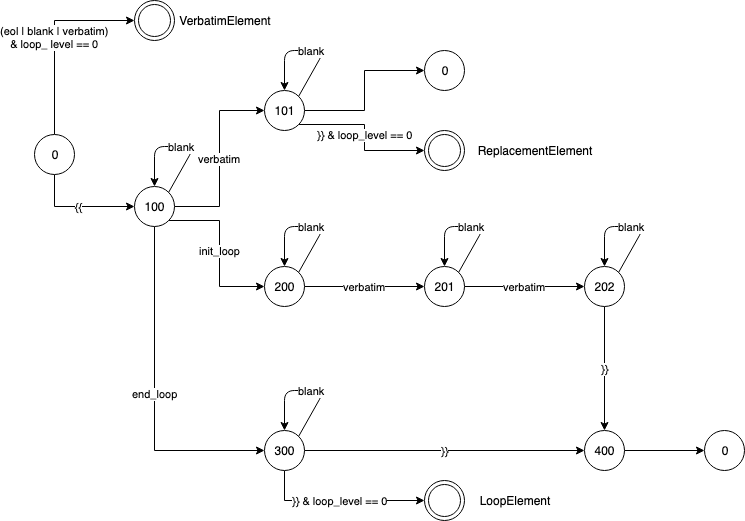

The diagram above was exported from draw.io. Its source (the exported page's mxGraphModel, read from the mxfile embedded in the PNG):
<mxGraphModel dx="946" dy="580" grid="1" gridSize="10" guides="1" tooltips="1" connect="1" arrows="1" fold="1" page="1" pageScale="1" pageWidth="1100" pageHeight="850" background="#ffffff" math="0" shadow="0">
  <root>
    <mxCell id="0" />
    <mxCell id="1" parent="0" />
    <mxCell id="oApYuQW0QhjmxeazyKxI-6" value="&lt;div&gt;(eol | blank | verbatim)&lt;/div&gt;&lt;div&gt; &amp;amp; loop_ level == 0&lt;/div&gt;" style="edgeStyle=orthogonalEdgeStyle;rounded=0;orthogonalLoop=1;jettySize=auto;html=1;exitX=0.5;exitY=0;exitDx=0;exitDy=0;entryX=0;entryY=0.5;entryDx=0;entryDy=0;" parent="1" source="oApYuQW0QhjmxeazyKxI-1" target="oApYuQW0QhjmxeazyKxI-2" edge="1">
      <mxGeometry relative="1" as="geometry" />
    </mxCell>
    <mxCell id="oApYuQW0QhjmxeazyKxI-7" value="{{" style="edgeStyle=orthogonalEdgeStyle;rounded=0;orthogonalLoop=1;jettySize=auto;html=1;exitX=0.5;exitY=1;exitDx=0;exitDy=0;entryX=0;entryY=0.5;entryDx=0;entryDy=0;" parent="1" source="oApYuQW0QhjmxeazyKxI-1" target="oApYuQW0QhjmxeazyKxI-3" edge="1">
      <mxGeometry relative="1" as="geometry" />
    </mxCell>
    <mxCell id="oApYuQW0QhjmxeazyKxI-1" value="0" style="ellipse;whiteSpace=wrap;html=1;aspect=fixed;" parent="1" vertex="1">
      <mxGeometry x="50" y="384" width="40" height="40" as="geometry" />
    </mxCell>
    <mxCell id="oApYuQW0QhjmxeazyKxI-2" value="&lt;div&gt;&lt;br&gt;&lt;/div&gt;&lt;div&gt;&lt;br&gt;&lt;/div&gt;" style="ellipse;shape=doubleEllipse;whiteSpace=wrap;html=1;aspect=fixed;verticalAlign=bottom;" parent="1" vertex="1">
      <mxGeometry x="150" y="250" width="40" height="40" as="geometry" />
    </mxCell>
    <mxCell id="oApYuQW0QhjmxeazyKxI-15" value="&lt;div&gt;verbatim&lt;/div&gt;" style="edgeStyle=orthogonalEdgeStyle;rounded=0;orthogonalLoop=1;jettySize=auto;html=1;exitX=1;exitY=0.5;exitDx=0;exitDy=0;entryX=0;entryY=0.5;entryDx=0;entryDy=0;" parent="1" source="oApYuQW0QhjmxeazyKxI-3" target="oApYuQW0QhjmxeazyKxI-11" edge="1">
      <mxGeometry relative="1" as="geometry" />
    </mxCell>
    <mxCell id="oApYuQW0QhjmxeazyKxI-16" value="init_loop" style="edgeStyle=orthogonalEdgeStyle;rounded=0;orthogonalLoop=1;jettySize=auto;html=1;exitX=1;exitY=1;exitDx=0;exitDy=0;entryX=0;entryY=0.5;entryDx=0;entryDy=0;" parent="1" source="oApYuQW0QhjmxeazyKxI-3" target="oApYuQW0QhjmxeazyKxI-13" edge="1">
      <mxGeometry relative="1" as="geometry" />
    </mxCell>
    <mxCell id="oApYuQW0QhjmxeazyKxI-34" value="&lt;div&gt;end_loop&lt;/div&gt;" style="edgeStyle=orthogonalEdgeStyle;rounded=0;orthogonalLoop=1;jettySize=auto;html=1;exitX=0.5;exitY=1;exitDx=0;exitDy=0;entryX=0;entryY=0.5;entryDx=0;entryDy=0;" parent="1" source="oApYuQW0QhjmxeazyKxI-3" target="oApYuQW0QhjmxeazyKxI-32" edge="1">
      <mxGeometry relative="1" as="geometry" />
    </mxCell>
    <mxCell id="oApYuQW0QhjmxeazyKxI-3" value="100" style="ellipse;whiteSpace=wrap;html=1;aspect=fixed;" parent="1" vertex="1">
      <mxGeometry x="150" y="436" width="40" height="40" as="geometry" />
    </mxCell>
    <mxCell id="oApYuQW0QhjmxeazyKxI-10" value="blank" style="endArrow=classic;html=1;exitX=1;exitY=0;exitDx=0;exitDy=0;entryX=0.5;entryY=0;entryDx=0;entryDy=0;" parent="1" source="oApYuQW0QhjmxeazyKxI-3" target="oApYuQW0QhjmxeazyKxI-3" edge="1">
      <mxGeometry width="50" height="50" relative="1" as="geometry">
        <mxPoint x="20" y="546" as="sourcePoint" />
        <mxPoint x="160" y="366" as="targetPoint" />
        <Array as="points">
          <mxPoint x="210" y="396" />
          <mxPoint x="170" y="396" />
        </Array>
      </mxGeometry>
    </mxCell>
    <mxCell id="oApYuQW0QhjmxeazyKxI-31" value="&lt;div&gt;}} &amp;amp; loop_level == 0&lt;/div&gt;" style="edgeStyle=orthogonalEdgeStyle;rounded=0;orthogonalLoop=1;jettySize=auto;html=1;exitX=1;exitY=1;exitDx=0;exitDy=0;" parent="1" source="oApYuQW0QhjmxeazyKxI-11" target="oApYuQW0QhjmxeazyKxI-30" edge="1">
      <mxGeometry relative="1" as="geometry" />
    </mxCell>
    <mxCell id="ypRsF8A_WuWXq_BUCMrj-8" style="edgeStyle=orthogonalEdgeStyle;rounded=0;orthogonalLoop=1;jettySize=auto;html=1;entryX=0;entryY=0.5;entryDx=0;entryDy=0;" parent="1" source="oApYuQW0QhjmxeazyKxI-11" target="ypRsF8A_WuWXq_BUCMrj-4" edge="1">
      <mxGeometry relative="1" as="geometry" />
    </mxCell>
    <mxCell id="oApYuQW0QhjmxeazyKxI-11" value="101" style="ellipse;whiteSpace=wrap;html=1;aspect=fixed;" parent="1" vertex="1">
      <mxGeometry x="280" y="340" width="40" height="40" as="geometry" />
    </mxCell>
    <mxCell id="oApYuQW0QhjmxeazyKxI-12" value="blank" style="endArrow=classic;html=1;exitX=1;exitY=0;exitDx=0;exitDy=0;entryX=0.5;entryY=0;entryDx=0;entryDy=0;" parent="1" source="oApYuQW0QhjmxeazyKxI-11" target="oApYuQW0QhjmxeazyKxI-11" edge="1">
      <mxGeometry width="50" height="50" relative="1" as="geometry">
        <mxPoint x="150" y="450" as="sourcePoint" />
        <mxPoint x="290" y="270" as="targetPoint" />
        <Array as="points">
          <mxPoint x="340" y="300" />
          <mxPoint x="300" y="300" />
        </Array>
      </mxGeometry>
    </mxCell>
    <mxCell id="oApYuQW0QhjmxeazyKxI-23" value="verbatim" style="edgeStyle=orthogonalEdgeStyle;rounded=0;orthogonalLoop=1;jettySize=auto;html=1;exitX=1;exitY=0.5;exitDx=0;exitDy=0;entryX=0;entryY=0.5;entryDx=0;entryDy=0;" parent="1" source="oApYuQW0QhjmxeazyKxI-13" target="oApYuQW0QhjmxeazyKxI-19" edge="1">
      <mxGeometry relative="1" as="geometry" />
    </mxCell>
    <mxCell id="oApYuQW0QhjmxeazyKxI-13" value="200" style="ellipse;whiteSpace=wrap;html=1;aspect=fixed;" parent="1" vertex="1">
      <mxGeometry x="280" y="516" width="40" height="40" as="geometry" />
    </mxCell>
    <mxCell id="oApYuQW0QhjmxeazyKxI-14" value="blank" style="endArrow=classic;html=1;exitX=1;exitY=0;exitDx=0;exitDy=0;entryX=0.5;entryY=0;entryDx=0;entryDy=0;" parent="1" source="oApYuQW0QhjmxeazyKxI-13" target="oApYuQW0QhjmxeazyKxI-13" edge="1">
      <mxGeometry width="50" height="50" relative="1" as="geometry">
        <mxPoint x="150" y="626" as="sourcePoint" />
        <mxPoint x="290" y="446" as="targetPoint" />
        <Array as="points">
          <mxPoint x="340" y="476" />
          <mxPoint x="300" y="476" />
        </Array>
      </mxGeometry>
    </mxCell>
    <mxCell id="oApYuQW0QhjmxeazyKxI-24" value="&lt;div&gt;verbatim&lt;/div&gt;" style="edgeStyle=orthogonalEdgeStyle;rounded=0;orthogonalLoop=1;jettySize=auto;html=1;exitX=1;exitY=0.5;exitDx=0;exitDy=0;entryX=0;entryY=0.5;entryDx=0;entryDy=0;" parent="1" source="oApYuQW0QhjmxeazyKxI-19" target="oApYuQW0QhjmxeazyKxI-21" edge="1">
      <mxGeometry relative="1" as="geometry" />
    </mxCell>
    <mxCell id="oApYuQW0QhjmxeazyKxI-19" value="201" style="ellipse;whiteSpace=wrap;html=1;aspect=fixed;" parent="1" vertex="1">
      <mxGeometry x="440" y="516" width="40" height="40" as="geometry" />
    </mxCell>
    <mxCell id="oApYuQW0QhjmxeazyKxI-20" value="blank" style="endArrow=classic;html=1;exitX=1;exitY=0;exitDx=0;exitDy=0;entryX=0.5;entryY=0;entryDx=0;entryDy=0;" parent="1" source="oApYuQW0QhjmxeazyKxI-19" target="oApYuQW0QhjmxeazyKxI-19" edge="1">
      <mxGeometry width="50" height="50" relative="1" as="geometry">
        <mxPoint x="310" y="626" as="sourcePoint" />
        <mxPoint x="450" y="446" as="targetPoint" />
        <Array as="points">
          <mxPoint x="500" y="476" />
          <mxPoint x="460" y="476" />
        </Array>
      </mxGeometry>
    </mxCell>
    <mxCell id="ypRsF8A_WuWXq_BUCMrj-2" value="}}" style="edgeStyle=orthogonalEdgeStyle;rounded=0;orthogonalLoop=1;jettySize=auto;html=1;exitX=0.5;exitY=1;exitDx=0;exitDy=0;" parent="1" source="oApYuQW0QhjmxeazyKxI-21" target="ypRsF8A_WuWXq_BUCMrj-1" edge="1">
      <mxGeometry relative="1" as="geometry" />
    </mxCell>
    <mxCell id="oApYuQW0QhjmxeazyKxI-21" value="202" style="ellipse;whiteSpace=wrap;html=1;aspect=fixed;" parent="1" vertex="1">
      <mxGeometry x="600" y="516" width="40" height="40" as="geometry" />
    </mxCell>
    <mxCell id="oApYuQW0QhjmxeazyKxI-22" value="blank" style="endArrow=classic;html=1;exitX=1;exitY=0;exitDx=0;exitDy=0;entryX=0.5;entryY=0;entryDx=0;entryDy=0;" parent="1" source="oApYuQW0QhjmxeazyKxI-21" target="oApYuQW0QhjmxeazyKxI-21" edge="1">
      <mxGeometry width="50" height="50" relative="1" as="geometry">
        <mxPoint x="470" y="626" as="sourcePoint" />
        <mxPoint x="610" y="446" as="targetPoint" />
        <Array as="points">
          <mxPoint x="660" y="476" />
          <mxPoint x="620" y="476" />
        </Array>
      </mxGeometry>
    </mxCell>
    <mxCell id="oApYuQW0QhjmxeazyKxI-30" value="" style="ellipse;shape=doubleEllipse;whiteSpace=wrap;html=1;aspect=fixed;" parent="1" vertex="1">
      <mxGeometry x="440" y="380" width="40" height="40" as="geometry" />
    </mxCell>
    <mxCell id="oApYuQW0QhjmxeazyKxI-36" value="&lt;div&gt;}} &amp;amp; loop_level == 0&lt;/div&gt;" style="edgeStyle=orthogonalEdgeStyle;rounded=0;orthogonalLoop=1;jettySize=auto;html=1;exitX=0.5;exitY=1;exitDx=0;exitDy=0;entryX=0;entryY=0.5;entryDx=0;entryDy=0;" parent="1" source="oApYuQW0QhjmxeazyKxI-32" target="oApYuQW0QhjmxeazyKxI-35" edge="1">
      <mxGeometry relative="1" as="geometry">
        <Array as="points">
          <mxPoint x="300" y="750" />
        </Array>
      </mxGeometry>
    </mxCell>
    <mxCell id="ypRsF8A_WuWXq_BUCMrj-3" value="}}" style="edgeStyle=orthogonalEdgeStyle;rounded=0;orthogonalLoop=1;jettySize=auto;html=1;" parent="1" source="oApYuQW0QhjmxeazyKxI-32" target="ypRsF8A_WuWXq_BUCMrj-1" edge="1">
      <mxGeometry relative="1" as="geometry" />
    </mxCell>
    <mxCell id="oApYuQW0QhjmxeazyKxI-32" value="300" style="ellipse;whiteSpace=wrap;html=1;aspect=fixed;" parent="1" vertex="1">
      <mxGeometry x="280" y="680" width="40" height="40" as="geometry" />
    </mxCell>
    <mxCell id="oApYuQW0QhjmxeazyKxI-33" value="blank" style="endArrow=classic;html=1;exitX=1;exitY=0;exitDx=0;exitDy=0;entryX=0.5;entryY=0;entryDx=0;entryDy=0;" parent="1" source="oApYuQW0QhjmxeazyKxI-32" target="oApYuQW0QhjmxeazyKxI-32" edge="1">
      <mxGeometry width="50" height="50" relative="1" as="geometry">
        <mxPoint x="150" y="790" as="sourcePoint" />
        <mxPoint x="290" y="610" as="targetPoint" />
        <Array as="points">
          <mxPoint x="340" y="640" />
          <mxPoint x="300" y="640" />
        </Array>
      </mxGeometry>
    </mxCell>
    <mxCell id="oApYuQW0QhjmxeazyKxI-35" value="" style="ellipse;shape=doubleEllipse;whiteSpace=wrap;html=1;aspect=fixed;" parent="1" vertex="1">
      <mxGeometry x="440" y="730" width="40" height="40" as="geometry" />
    </mxCell>
    <mxCell id="ypRsF8A_WuWXq_BUCMrj-6" style="edgeStyle=orthogonalEdgeStyle;rounded=0;orthogonalLoop=1;jettySize=auto;html=1;exitX=1;exitY=0.5;exitDx=0;exitDy=0;" parent="1" source="ypRsF8A_WuWXq_BUCMrj-1" target="ypRsF8A_WuWXq_BUCMrj-5" edge="1">
      <mxGeometry relative="1" as="geometry" />
    </mxCell>
    <mxCell id="ypRsF8A_WuWXq_BUCMrj-1" value="400" style="ellipse;whiteSpace=wrap;html=1;aspect=fixed;" parent="1" vertex="1">
      <mxGeometry x="600" y="680" width="40" height="40" as="geometry" />
    </mxCell>
    <mxCell id="ypRsF8A_WuWXq_BUCMrj-4" value="0" style="ellipse;whiteSpace=wrap;html=1;aspect=fixed;" parent="1" vertex="1">
      <mxGeometry x="440" y="300" width="40" height="40" as="geometry" />
    </mxCell>
    <mxCell id="ypRsF8A_WuWXq_BUCMrj-5" value="0" style="ellipse;whiteSpace=wrap;html=1;aspect=fixed;" parent="1" vertex="1">
      <mxGeometry x="720" y="680" width="40" height="40" as="geometry" />
    </mxCell>
    <mxCell id="ypRsF8A_WuWXq_BUCMrj-11" value="&lt;div&gt;VerbatimElement&lt;/div&gt;" style="text;html=1;strokeColor=none;fillColor=none;align=center;verticalAlign=middle;whiteSpace=wrap;rounded=0;" parent="1" vertex="1">
      <mxGeometry x="220" y="260" width="40" height="20" as="geometry" />
    </mxCell>
    <mxCell id="ypRsF8A_WuWXq_BUCMrj-13" value="&lt;div&gt;ReplacementElement&lt;/div&gt;" style="text;html=1;strokeColor=none;fillColor=none;align=center;verticalAlign=middle;whiteSpace=wrap;rounded=0;" parent="1" vertex="1">
      <mxGeometry x="530" y="390" width="40" height="20" as="geometry" />
    </mxCell>
    <mxCell id="ypRsF8A_WuWXq_BUCMrj-14" value="LoopElement" style="text;html=1;strokeColor=none;fillColor=none;align=center;verticalAlign=middle;whiteSpace=wrap;rounded=0;" parent="1" vertex="1">
      <mxGeometry x="510" y="740" width="40" height="20" as="geometry" />
    </mxCell>
  </root>
</mxGraphModel>